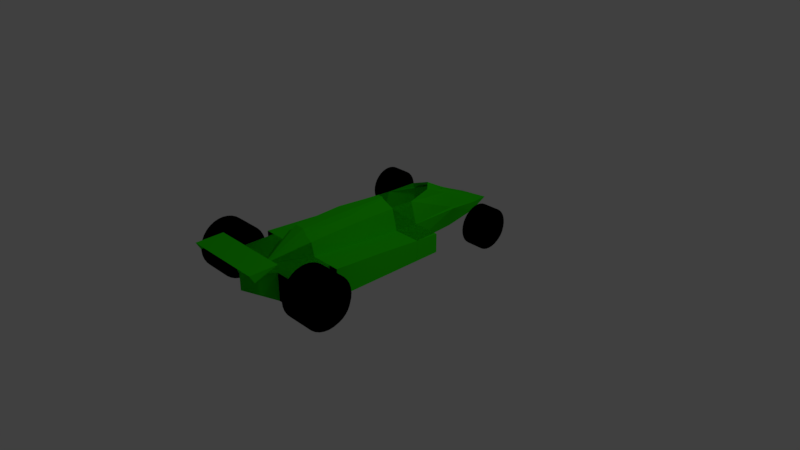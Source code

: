 # Source: indycar.blend  (saved by Blender 2.78.0; exported with 4.5.12 LTS)
import bpy
from mathutils import Matrix  # noqa: F401  (used for matrix-valued properties, if any)

bpy.ops.wm.read_factory_settings(use_empty=True)
scene = bpy.context.scene
scene.name = 'Scene'

# ---- collections
col_collection_1 = bpy.data.collections.new('Collection 1'); scene.collection.children.link(col_collection_1)

# ---- materials (node trees are filled in below, after node groups)
mat_body = bpy.data.materials.new('body')
mat_body.alpha_threshold = 0.0
mat_body.use_transparent_shadow = False
mat_body.diffuse_color = (0.02576, 0.8, 0.0, 1.0)
mat_body.roughness = 0.5
mat_body.line_color = (0.0, 0.0, 0.0, 1.0)
mat_tire = bpy.data.materials.new('tire')
mat_tire.alpha_threshold = 0.0
mat_tire.use_transparent_shadow = False
mat_tire.diffuse_color = (0.0, 0.0, 0.0, 1.0)
mat_tire.specular_color = (0.7106, 0.6232, 0.6881)
mat_tire.roughness = 0.5

# ---- material node trees

# ---- world
world_world = bpy.data.worlds.new('World'); scene.world = world_world
world_world.color = (0.05088, 0.05088, 0.05088)
world_world.use_sun_shadow = False
world_world.sun_shadow_jitter_overblur = 0.0
world_world.cycles.sampling_method = 'MANUAL'

# ---- cameras
cam_camera = bpy.data.cameras.new('Camera')
cam_camera.clip_end = 100.0
cam_camera.lens = 35.0
cam_camera.sensor_width = 32.0
cam_camera.sensor_height = 18.0
cam_camera.ortho_scale = 7.314
cam_camera.dof.focus_distance = 0.0
cam_camera.dof.aperture_fstop = 128.0

# ---- lights
light_lamp = bpy.data.lights.new('Lamp', 'POINT')
light_lamp.transmission_factor = 0.0
light_lamp.cutoff_distance = 30.0
light_lamp.energy = 100.0
light_lamp.shadow_buffer_clip_start = 1.001
light_lamp.shadow_soft_size = 0.1
light_lamp.shadow_maximum_resolution = 0.006
light_lamp.use_absolute_resolution = True

# ---- meshes
me_cube_000 = bpy.data.meshes.new('Cube.000')
me_cube_000.from_pydata([(-1.195, 3.463, 0.3868), (-1.195, 3.463, 1.739), (8.48e-08, 3.699, 2.83), (-0.6856, 3.463, 2.686), (-0.6649, 1.798, 3.41), (-3.204, -0.03085, 0.4364), (-3.197, -0.03085, 1.744), (-1.491, -0.03085, 1.744), (-1.041, -0.03085, 3.22), (0.0, -4.81, 3.929), (-1.106, -4.81, 3.312), (-3.38, -1.752, 0.4363), (-3.373, -1.752, 1.854), (-1.508, -1.752, 1.854), (0.0, -1.752, 3.805), (-1.137, -1.752, 3.304), (-3.38, -8.205, 0.4363), (-3.373, -8.205, 2.32), (-1.32, -8.205, 2.32), (0.0, -8.205, 3.839), (-1.073, -8.205, 3.195), (-1.492, -0.03085, 0.4364), (1.441e-07, 8.379, 0.5786), (9.989e-08, -10.91, 0.4363), (7.105e-15, -10.91, 2.316), (-2.739, -10.9, 0.4363), (-2.739, -8.205, 0.4363), (-2.736, -8.205, 2.32), (-2.736, -10.9, 2.32), (-1.369, -10.9, 0.4363), (-1.368, -10.9, 2.318), (-0.001975, -12.58, 1.239), (-0.001975, -12.58, 2.316), (-6.438e-09, -12.23, 3.698), (-0.001975, -13.04, 3.685), (0.0, 2.503, 3.492)], [], [(0, 1, 22), (35, 2, 3, 4), (1, 0, 21, 7), (8, 3, 1), (7, 13, 15, 8), (6, 12, 13, 7), (6, 5, 11, 12), (13, 18, 20, 10, 15), (6, 7, 21, 5), (17, 18, 13, 12), (12, 11, 16, 17), (16, 26, 27, 17), (18, 24, 20), (19, 9, 10, 20), (15, 10, 9, 14), (20, 24, 19), (27, 26, 25, 28), (28, 30, 24, 18, 27), (25, 29, 30, 28), (29, 23, 31), (24, 30, 32), (30, 29, 31, 32), (32, 34, 33, 24), (2, 22, 3), (8, 4, 3), (22, 1, 3), (7, 8, 1)])
me_cube_000.materials.append(mat_body)
me_cube_000.use_remesh_preserve_volume = False
me_cube_000.use_remesh_preserve_attributes = False
me_cube_000.use_mirror_vertex_groups = False
me_cube_000.update()
me_cube_005 = bpy.data.meshes.new('Cube.005')
me_cube_005.from_pydata([(1.192e-07, -11.76, 3.698), (-0.001975, -13.64, 3.685), (2.683, -11.76, 3.698), (2.681, -13.64, 3.685), (2.681, -13.32, 3.137)], [], [(1, 0, 2, 3), (3, 2, 4)])
me_cube_005.materials.append(mat_body)
me_cube_005.use_remesh_preserve_volume = False
me_cube_005.use_remesh_preserve_attributes = False
me_cube_005.use_mirror_vertex_groups = False
me_cube_005.update()
me_cylinder_001 = bpy.data.meshes.new('Cylinder.001')
me_cylinder_001.from_pydata([(0.1299, 0.761, -2.14), (0.1299, 0.5908, -2.034), (0.286, 0.7457, -2.14), (0.2528, 0.5787, -2.034), (0.4361, 0.7001, -2.14), (0.3709, 0.5429, -2.034), (0.5744, 0.6262, -2.14), (0.4798, 0.4847, -2.034), (0.6956, 0.5267, -2.14), (0.5753, 0.4064, -2.034), (0.7951, 0.4055, -2.14), (0.6536, 0.3109, -2.034), (0.869, 0.2672, -2.14), (0.7118, 0.202, -2.034), (0.9146, 0.1171, -2.14), (0.7476, 0.0839, -2.034), (0.9299, -0.03898, -2.14), (0.7597, -0.03898, -2.034), (0.9146, -0.195, -2.14), (0.7476, -0.1618, -2.034), (0.869, -0.3451, -2.14), (0.7118, -0.28, -2.034), (0.7951, -0.4834, -2.14), (0.6536, -0.3889, -2.034), (0.6956, -0.6047, -2.14), (0.5753, -0.4843, -2.034), (0.5744, -0.7042, -2.14), (0.4798, -0.5627, -2.034), (0.4361, -0.7781, -2.14), (0.3709, -0.6209, -2.034), (0.286, -0.8236, -2.14), (0.2528, -0.6567, -2.034), (0.1299, -0.839, -2.14), (0.1299, -0.6688, -2.034), (-0.02615, -0.8236, -2.14), (0.007051, -0.6567, -2.034), (-0.1762, -0.7781, -2.14), (-0.1111, -0.6209, -2.034), (-0.3145, -0.7042, -2.14), (-0.22, -0.5627, -2.034), (-0.4358, -0.6047, -2.14), (-0.3154, -0.4843, -2.034), (-0.5353, -0.4834, -2.14), (-0.3938, -0.3889, -2.034), (-0.6092, -0.3451, -2.14), (-0.452, -0.28, -2.034), (-0.6547, -0.195, -2.14), (-0.4878, -0.1618, -2.034), (-0.6701, -0.03898, -2.14), (-0.4999, -0.03898, -2.034), (-0.6547, 0.1171, -2.14), (-0.4878, 0.0839, -2.034), (-0.6092, 0.2672, -2.14), (-0.452, 0.202, -2.034), (-0.5353, 0.4055, -2.14), (-0.3938, 0.3109, -2.034), (-0.4358, 0.5267, -2.14), (-0.3154, 0.4064, -2.034), (-0.3145, 0.6262, -2.14), (-0.22, 0.4847, -2.034), (-0.1762, 0.7001, -2.14), (-0.1111, 0.5429, -2.034), (-0.02615, 0.7457, -2.14), (0.007052, 0.5787, -2.034), (0.1299, 0.761, -2.809), (0.286, 0.7457, -2.809), (0.4361, 0.7001, -2.809), (0.5744, 0.6262, -2.809), (0.6956, 0.5267, -2.809), (0.7951, 0.4055, -2.809), (0.869, 0.2672, -2.809), (0.9146, 0.1171, -2.809), (0.9299, -0.03898, -2.809), (0.9146, -0.195, -2.809), (0.869, -0.3451, -2.809), (0.7951, -0.4834, -2.809), (0.6956, -0.6047, -2.809), (0.5744, -0.7042, -2.809), (0.4361, -0.7781, -2.809), (0.286, -0.8236, -2.809), (0.1299, -0.839, -2.809), (-0.02615, -0.8236, -2.809), (-0.1762, -0.7781, -2.809), (-0.3145, -0.7042, -2.809), (-0.4358, -0.6047, -2.809), (-0.5353, -0.4834, -2.809), (-0.6092, -0.3451, -2.809), (-0.6547, -0.195, -2.809), (-0.6701, -0.03898, -2.809), (-0.6547, 0.1171, -2.809), (-0.6092, 0.2672, -2.809), (-0.5353, 0.4055, -2.809), (-0.4358, 0.5267, -2.809), (-0.3145, 0.6262, -2.809), (-0.1762, 0.7001, -2.809), (-0.02615, 0.7457, -2.809), (0.1299, 0.5888, -2.934), (0.2524, 0.5768, -2.934), (0.3702, 0.541, -2.934), (0.4787, 0.483, -2.934), (0.5739, 0.405, -2.934), (0.6519, 0.3098, -2.934), (0.7099, 0.2013, -2.934), (0.7457, 0.0835, -2.934), (0.7577, -0.03898, -2.934), (0.7457, -0.1615, -2.934), (0.7099, -0.2792, -2.934), (0.6519, -0.3878, -2.934), (0.5739, -0.4829, -2.934), (0.4787, -0.561, -2.934), (0.3702, -0.619, -2.934), (0.2524, -0.6547, -2.934), (0.1299, -0.6668, -2.934), (0.007443, -0.6547, -2.934), (-0.1103, -0.619, -2.934), (-0.2189, -0.561, -2.934), (-0.314, -0.4829, -2.934), (-0.3921, -0.3878, -2.934), (-0.4501, -0.2792, -2.934), (-0.4858, -0.1615, -2.934), (-0.4979, -0.03898, -2.934), (-0.4858, 0.0835, -2.934), (-0.4501, 0.2013, -2.934), (-0.3921, 0.3098, -2.934), (-0.314, 0.405, -2.934), (-0.2189, 0.483, -2.934), (-0.1103, 0.541, -2.934), (0.007444, 0.5768, -2.934)], [], [(0, 1, 3, 2), (2, 3, 5, 4), (4, 5, 7, 6), (6, 7, 9, 8), (8, 9, 11, 10), (10, 11, 13, 12), (12, 13, 15, 14), (14, 15, 17, 16), (16, 17, 19, 18), (18, 19, 21, 20), (20, 21, 23, 22), (22, 23, 25, 24), (24, 25, 27, 26), (26, 27, 29, 28), (28, 29, 31, 30), (30, 31, 33, 32), (32, 33, 35, 34), (34, 35, 37, 36), (36, 37, 39, 38), (38, 39, 41, 40), (40, 41, 43, 42), (42, 43, 45, 44), (44, 45, 47, 46), (46, 47, 49, 48), (48, 49, 51, 50), (50, 51, 53, 52), (52, 53, 55, 54), (54, 55, 57, 56), (56, 57, 59, 58), (58, 59, 61, 60), (3, 1, 63, 61, 59, 57, 55, 53, 51, 49, 47, 45, 43, 41, 39, 37, 35, 33, 31, 29, 27, 25, 23, 21, 19, 17, 15, 13, 11, 9, 7, 5), (60, 61, 63, 62), (62, 63, 1, 0), (6, 8, 68, 67), (85, 86, 118, 117), (24, 26, 77, 76), (42, 44, 86, 85), (60, 62, 95, 94), (16, 18, 73, 72), (34, 36, 82, 81), (52, 54, 91, 90), (8, 10, 69, 68), (26, 28, 78, 77), (44, 46, 87, 86), (0, 2, 65, 64), (62, 0, 64, 95), (18, 20, 74, 73), (36, 38, 83, 82), (54, 56, 92, 91), (10, 12, 70, 69), (28, 30, 79, 78), (46, 48, 88, 87), (2, 4, 66, 65), (20, 22, 75, 74), (38, 40, 84, 83), (56, 58, 93, 92), (12, 14, 71, 70), (30, 32, 80, 79), (48, 50, 89, 88), (4, 6, 67, 66), (22, 24, 76, 75), (40, 42, 85, 84), (58, 60, 94, 93), (14, 16, 72, 71), (32, 34, 81, 80), (50, 52, 90, 89), (96, 97, 98, 99, 100, 101, 102, 103, 104, 105, 106, 107, 108, 109, 110, 111, 112, 113, 114, 115, 116, 117, 118, 119, 120, 121, 122, 123, 124, 125, 126, 127), (72, 73, 105, 104), (86, 87, 119, 118), (73, 74, 106, 105), (87, 88, 120, 119), (74, 75, 107, 106), (88, 89, 121, 120), (75, 76, 108, 107), (89, 90, 122, 121), (76, 77, 109, 108), (90, 91, 123, 122), (77, 78, 110, 109), (64, 65, 97, 96), (91, 92, 124, 123), (78, 79, 111, 110), (65, 66, 98, 97), (92, 93, 125, 124), (79, 80, 112, 111), (66, 67, 99, 98), (93, 94, 126, 125), (80, 81, 113, 112), (67, 68, 100, 99), (94, 95, 127, 126), (81, 82, 114, 113), (68, 69, 101, 100), (95, 64, 96, 127), (82, 83, 115, 114), (69, 70, 102, 101), (83, 84, 116, 115), (70, 71, 103, 102), (84, 85, 117, 116), (71, 72, 104, 103)])
me_cylinder_001.materials.append(mat_tire)
me_cylinder_001.use_remesh_preserve_volume = False
me_cylinder_001.use_remesh_preserve_attributes = False
me_cylinder_001.use_mirror_vertex_groups = False
me_cylinder_001.update()
me_cylinder = bpy.data.meshes.new('Cylinder')
me_cylinder.from_pydata([(-1.641e-07, 1.0, -1.843), (-5.057e-07, 0.7873, -1.668), (0.1951, 0.9808, -1.843), (0.1536, 0.7721, -1.668), (0.3827, 0.9239, -1.843), (0.3013, 0.7273, -1.668), (0.5556, 0.8315, -1.843), (0.4374, 0.6546, -1.668), (0.7071, 0.7071, -1.843), (0.5567, 0.5567, -1.668), (0.8315, 0.5556, -1.843), (0.6546, 0.4374, -1.668), (0.9239, 0.3827, -1.843), (0.7273, 0.3013, -1.668), (0.9808, 0.1951, -1.843), (0.7721, 0.1536, -1.668), (1.0, 1.885e-07, -1.843), (0.7873, 4.854e-07, -1.668), (0.9808, -0.1951, -1.843), (0.7721, -0.1536, -1.668), (0.9239, -0.3827, -1.843), (0.7273, -0.3013, -1.668), (0.8315, -0.5556, -1.843), (0.6546, -0.4374, -1.668), (0.7071, -0.7071, -1.843), (0.5567, -0.5567, -1.668), (0.5556, -0.8315, -1.843), (0.4374, -0.6546, -1.668), (0.3827, -0.9239, -1.843), (0.3013, -0.7273, -1.668), (0.1951, -0.9808, -1.843), (0.1536, -0.7721, -1.668), (-4.9e-07, -1.0, -1.843), (-7.622e-07, -0.7873, -1.668), (-0.1951, -0.9808, -1.843), (-0.1536, -0.7721, -1.668), (-0.3827, -0.9239, -1.843), (-0.3013, -0.7273, -1.668), (-0.5556, -0.8315, -1.843), (-0.4374, -0.6546, -1.668), (-0.7071, -0.7071, -1.843), (-0.5567, -0.5567, -1.668), (-0.8315, -0.5556, -1.843), (-0.6546, -0.4374, -1.668), (-0.9239, -0.3827, -1.843), (-0.7273, -0.3013, -1.668), (-0.9808, -0.1951, -1.843), (-0.7721, -0.1536, -1.668), (-1.0, 1.079e-06, -1.843), (-0.7873, 1.186e-06, -1.668), (-0.9808, 0.1951, -1.843), (-0.7721, 0.1536, -1.668), (-0.9239, 0.3827, -1.843), (-0.7273, 0.3013, -1.668), (-0.8315, 0.5556, -1.843), (-0.6546, 0.4374, -1.668), (-0.7071, 0.7071, -1.843), (-0.5567, 0.5567, -1.668), (-0.5556, 0.8315, -1.843), (-0.4374, 0.6546, -1.668), (-0.3827, 0.9239, -1.843), (-0.3013, 0.7273, -1.668), (-0.1951, 0.9808, -1.843), (-0.1536, 0.7721, -1.668), (-2.044e-07, 1.0, -2.947), (0.1951, 0.9808, -2.947), (0.3827, 0.9239, -2.947), (0.5556, 0.8315, -2.947), (0.7071, 0.7071, -2.947), (0.8315, 0.5556, -2.947), (0.9239, 0.3827, -2.947), (0.9808, 0.1951, -2.947), (1.0, 1.619e-07, -2.947), (0.9808, -0.1951, -2.947), (0.9239, -0.3827, -2.947), (0.8315, -0.5556, -2.947), (0.7071, -0.7071, -2.947), (0.5556, -0.8315, -2.947), (0.3827, -0.9239, -2.947), (0.1951, -0.9808, -2.947), (-5.303e-07, -1.0, -2.947), (-0.1951, -0.9808, -2.947), (-0.3827, -0.9239, -2.947), (-0.5556, -0.8315, -2.947), (-0.7071, -0.7071, -2.947), (-0.8315, -0.5556, -2.947), (-0.9239, -0.3827, -2.947), (-0.9808, -0.1951, -2.947), (-1.0, 1.052e-06, -2.947), (-0.9808, 0.1951, -2.947), (-0.9239, 0.3827, -2.947), (-0.8315, 0.5556, -2.947), (-0.7071, 0.7071, -2.947), (-0.5556, 0.8315, -2.947), (-0.3827, 0.9239, -2.947), (-0.1951, 0.9808, -2.947), (-2.333e-07, 0.7848, -3.153), (0.1531, 0.7697, -3.153), (0.3003, 0.725, -3.153), (0.436, 0.6525, -3.153), (0.5549, 0.5549, -3.153), (0.6525, 0.436, -3.153), (0.725, 0.3003, -3.153), (0.7697, 0.1531, -3.153), (0.7848, 2.417e-07, -3.153), (0.7697, -0.1531, -3.153), (0.725, -0.3003, -3.153), (0.6525, -0.436, -3.153), (0.5549, -0.5549, -3.153), (0.436, -0.6525, -3.153), (0.3003, -0.725, -3.153), (0.1531, -0.7697, -3.153), (-4.89e-07, -0.7848, -3.153), (-0.1531, -0.7697, -3.153), (-0.3003, -0.725, -3.153), (-0.436, -0.6525, -3.153), (-0.5549, -0.5549, -3.153), (-0.6525, -0.436, -3.153), (-0.725, -0.3003, -3.153), (-0.7697, -0.1531, -3.153), (-0.7848, 9.402e-07, -3.153), (-0.7697, 0.1531, -3.153), (-0.725, 0.3003, -3.153), (-0.6525, 0.436, -3.153), (-0.5549, 0.5549, -3.153), (-0.436, 0.6525, -3.153), (-0.3003, 0.725, -3.153), (-0.1531, 0.7697, -3.153)], [], [(0, 1, 3, 2), (2, 3, 5, 4), (4, 5, 7, 6), (6, 7, 9, 8), (8, 9, 11, 10), (10, 11, 13, 12), (12, 13, 15, 14), (14, 15, 17, 16), (16, 17, 19, 18), (18, 19, 21, 20), (20, 21, 23, 22), (22, 23, 25, 24), (24, 25, 27, 26), (26, 27, 29, 28), (28, 29, 31, 30), (30, 31, 33, 32), (32, 33, 35, 34), (34, 35, 37, 36), (36, 37, 39, 38), (38, 39, 41, 40), (40, 41, 43, 42), (42, 43, 45, 44), (44, 45, 47, 46), (46, 47, 49, 48), (48, 49, 51, 50), (50, 51, 53, 52), (52, 53, 55, 54), (54, 55, 57, 56), (56, 57, 59, 58), (58, 59, 61, 60), (3, 1, 63, 61, 59, 57, 55, 53, 51, 49, 47, 45, 43, 41, 39, 37, 35, 33, 31, 29, 27, 25, 23, 21, 19, 17, 15, 13, 11, 9, 7, 5), (60, 61, 63, 62), (62, 63, 1, 0), (6, 8, 68, 67), (85, 86, 118, 117), (24, 26, 77, 76), (42, 44, 86, 85), (60, 62, 95, 94), (16, 18, 73, 72), (34, 36, 82, 81), (52, 54, 91, 90), (8, 10, 69, 68), (26, 28, 78, 77), (44, 46, 87, 86), (0, 2, 65, 64), (62, 0, 64, 95), (18, 20, 74, 73), (36, 38, 83, 82), (54, 56, 92, 91), (10, 12, 70, 69), (28, 30, 79, 78), (46, 48, 88, 87), (2, 4, 66, 65), (20, 22, 75, 74), (38, 40, 84, 83), (56, 58, 93, 92), (12, 14, 71, 70), (30, 32, 80, 79), (48, 50, 89, 88), (4, 6, 67, 66), (22, 24, 76, 75), (40, 42, 85, 84), (58, 60, 94, 93), (14, 16, 72, 71), (32, 34, 81, 80), (50, 52, 90, 89), (96, 97, 98, 99, 100, 101, 102, 103, 104, 105, 106, 107, 108, 109, 110, 111, 112, 113, 114, 115, 116, 117, 118, 119, 120, 121, 122, 123, 124, 125, 126, 127), (72, 73, 105, 104), (86, 87, 119, 118), (73, 74, 106, 105), (87, 88, 120, 119), (74, 75, 107, 106), (88, 89, 121, 120), (75, 76, 108, 107), (89, 90, 122, 121), (76, 77, 109, 108), (90, 91, 123, 122), (77, 78, 110, 109), (64, 65, 97, 96), (91, 92, 124, 123), (78, 79, 111, 110), (65, 66, 98, 97), (92, 93, 125, 124), (79, 80, 112, 111), (66, 67, 99, 98), (93, 94, 126, 125), (80, 81, 113, 112), (67, 68, 100, 99), (94, 95, 127, 126), (81, 82, 114, 113), (68, 69, 101, 100), (95, 64, 96, 127), (82, 83, 115, 114), (69, 70, 102, 101), (83, 84, 116, 115), (70, 71, 103, 102), (84, 85, 117, 116), (71, 72, 104, 103)])
me_cylinder.materials.append(mat_tire)
me_cylinder.use_remesh_preserve_volume = False
me_cylinder.use_remesh_preserve_attributes = False
me_cylinder.use_mirror_vertex_groups = False
me_cylinder.update()
me_cube_004 = bpy.data.meshes.new('Cube.004')
me_cube_004.from_pydata([(-0.8802, 6.224, 1.154), (-0.02819, 6.224, 0.4893), (-0.7791, 6.224, 0.4893), (-1.195, 3.463, 0.3868), (-1.502, 3.463, 1.739), (9.989e-08, 3.463, 0.3868), (-1.356, 3.463, 1.803), (9.989e-08, 3.463, 2.904), (-0.6856, 3.463, 2.686), (-0.3954, 3.463, 2.833), (-3.38, -0.03085, 0.4364), (-3.373, -0.03085, 1.744), (9.989e-08, -0.03085, 0.4364), (-1.491, -0.03085, 1.744), (0.0, -0.03085, 2.925), (-1.041, -0.03085, 3.22), (-0.967, -0.03085, 2.946), (-3.38, -4.81, 0.4363), (-3.373, -4.81, 2.108), (9.989e-08, -4.81, 0.4363), (-1.463, -4.81, 2.107), (0.0, -4.81, 3.929), (-1.106, -4.81, 3.312), (-0.4235, -4.81, 3.931), (-0.7195, -4.81, 3.311), (-3.38, -1.752, 0.4363), (-3.373, -1.752, 1.854), (9.989e-08, -1.752, 0.4363), (-1.508, -1.752, 1.854), (0.0, -1.752, 3.805), (-1.137, -1.752, 3.304), (-0.2024, -1.752, 3.806), (-0.3637, -1.752, 3.294), (-3.38, -8.205, 0.4363), (-3.373, -8.205, 2.32), (9.989e-08, -8.205, 0.4363), (-1.32, -8.205, 2.32), (0.0, -8.205, 3.839), (-1.073, -8.205, 3.195), (-0.3642, -8.205, 3.832), (-0.7788, -8.205, 3.194), (-1.492, -0.03085, 0.4364), (1.441e-07, 8.379, 0.5786), (-1.319, -8.205, 0.4363), (9.989e-08, -10.91, 0.4363), (7.105e-15, -10.91, 2.316), (-2.739, -10.9, 0.4363), (-2.739, -8.205, 0.4363), (-2.736, -8.205, 2.32), (-2.736, -10.9, 2.32), (-1.369, -10.9, 0.4363), (-1.368, -10.9, 2.318), (-0.001975, -12.58, 1.239), (-0.001975, -12.58, 2.316), (-6.438e-09, -12.23, 3.698), (-0.001975, -13.04, 3.685), (-0.02819, 6.224, 1.67), (-0.459, 6.224, 1.568), (-0.2767, 6.224, 1.636)], [(41, 12), (16, 15), (16, 14), (17, 19), (25, 27), (43, 35), (10, 41), (47, 43)], [(9, 8, 57, 58), (6, 4, 0), (4, 3, 2, 0), (9, 7, 56, 58), (4, 13, 41, 3), (4, 6, 13), (6, 8, 15, 13), (13, 15, 30, 28), (11, 13, 28, 26), (11, 26, 25, 10), (20, 28, 30, 22), (22, 30, 32, 24), (24, 32, 31, 23), (21, 23, 31, 29), (21, 37, 39, 23), (24, 23, 39, 40), (22, 24, 40, 38), (20, 22, 38, 36), (18, 26, 28, 20), (18, 20, 36, 48, 34), (18, 17, 25, 26), (18, 34, 33, 17), (8, 6, 0, 57), (3, 5, 1, 2), (33, 34, 48, 47), (36, 38, 45), (40, 39, 45), (38, 40, 45), (39, 37, 45), (48, 47, 46, 49), (44, 50, 46, 47, 35), (49, 51, 45, 36, 48), (46, 50, 51, 49), (50, 44, 52), (45, 51, 53), (44, 45, 53, 52), (51, 50, 52, 53), (53, 45, 54, 55), (8, 9, 15), (2, 1, 42), (2, 42, 0), (0, 42, 57), (57, 42, 58), (56, 42, 58)])
me_cube_004.materials.append(mat_body)
me_cube_004.use_remesh_preserve_volume = False
me_cube_004.use_remesh_preserve_attributes = False
me_cube_004.use_mirror_vertex_groups = False
me_cube_004.update()
me_cube_003 = bpy.data.meshes.new('Cube.003')
me_cube_003.from_pydata([(-1.0, 6.229, 0.4932), (-1.0, 6.229, 1.635), (0.0, 6.229, 0.4932), (0.0, 6.229, 1.635), (-1.195, 3.463, 0.3868), (-1.502, 3.463, 1.739), (9.989e-08, 3.463, 0.3868), (-1.356, 3.463, 1.803), (9.989e-08, 3.463, 2.904), (-0.6856, 3.463, 2.686), (-0.3954, 3.463, 2.833), (-3.38, -0.03085, 0.4364), (-3.373, -0.03085, 1.744), (9.989e-08, -0.03085, 0.4364), (-1.491, -0.03085, 1.744), (0.0, -0.03085, 2.925), (-1.041, -0.03085, 3.22), (-0.967, -0.03085, 2.946), (-3.38, -4.81, 0.4363), (-3.373, -4.81, 2.108), (9.989e-08, -4.81, 0.4363), (-1.463, -4.81, 2.107), (0.0, -4.81, 3.929), (-1.106, -4.81, 3.312), (-0.4235, -4.81, 3.931), (-0.7195, -4.81, 3.311), (3.38, -1.752, 0.4363), (3.373, -1.752, 1.854), (-9.989e-08, -1.752, 0.4363), (1.508, -1.752, 1.854), (0.0, -1.752, 3.805), (1.137, -1.752, 3.304), (0.2024, -1.752, 3.806), (0.3637, -1.752, 3.294), (3.38, -8.205, 0.4363), (3.373, -8.205, 2.32), (-9.989e-08, -8.205, 0.4363), (1.32, -8.205, 2.32), (0.0, -8.205, 3.839), (1.073, -8.205, 3.195), (0.3642, -8.205, 3.832), (0.7788, -8.205, 3.194)], [(0, 1), (0, 2), (3, 1), (4, 5), (11, 12), (4, 6), (7, 5), (9, 7), (10, 9), (10, 8), (11, 13), (14, 12), (16, 14), (17, 16), (17, 15), (18, 19), (18, 20), (21, 19), (23, 21), (25, 23), (24, 22), (24, 25), (26, 27), (26, 28), (29, 27), (31, 29), (33, 31), (32, 30), (32, 33), (34, 35), (34, 36), (37, 35), (39, 37), (41, 39), (40, 38), (40, 41)], [])
me_cube_003.use_remesh_preserve_volume = False
me_cube_003.use_remesh_preserve_attributes = False
me_cube_003.use_mirror_vertex_groups = False
me_cube_003.update()

# ---- objects
ob_cube_003 = bpy.data.objects.new('Cube.003', me_cube_000)
ob_cube_002 = bpy.data.objects.new('Cube.002', me_cube_005)
ob_cylinder_001 = bpy.data.objects.new('Cylinder.001', me_cylinder_001)
ob_cylinder = bpy.data.objects.new('Cylinder', me_cylinder)
ob_cube_001 = bpy.data.objects.new('Cube.001', me_cube_004)
ob_cube = bpy.data.objects.new('Cube', me_cube_003)
ob_lamp = bpy.data.objects.new('Lamp', light_lamp)
ob_camera = bpy.data.objects.new('Camera', cam_camera)

# ---- transforms, parenting, visibility, modifiers, constraints
ob_cube_003.location = (0.0, 0.5517, 0.0)
ob_cube_003.scale = (0.1982, 0.1982, 0.1982)
ob_cube_003.lineart.crease_threshold = 0.0
_m = ob_cube_003.modifiers.new('Mirror', 'MIRROR')
ob_cube_002.location = (0.0, 0.5517, 0.0)
ob_cube_002.scale = (0.1982, 0.1982, 0.1982)
ob_cube_002.lineart.crease_threshold = 0.0
_m = ob_cube_002.modifiers.new('Mirror', 'MIRROR')
ob_cylinder_001.location = (0.0, 1.243, 0.3269)
ob_cylinder_001.rotation_euler = (-1.341e-07, 1.571, 0.0)
ob_cylinder_001.scale = (0.3411, 0.3411, 0.3411)
ob_cylinder_001.lineart.crease_threshold = 0.0
_m = ob_cylinder_001.modifiers.new('Mirror', 'MIRROR')
_m.use_axis = (False, False, True)
ob_cylinder.location = (0.0, -1.486, 0.3269)
ob_cylinder.rotation_euler = (-1.341e-07, 1.571, 0.0)
ob_cylinder.scale = (0.3411, 0.3411, 0.3411)
ob_cylinder.lineart.crease_threshold = 0.0
_m = ob_cylinder.modifiers.new('Mirror', 'MIRROR')
_m.use_axis = (False, False, True)
ob_cube_001.location = (0.0, 0.5517, 0.0)
ob_cube_001.scale = (0.1982, 0.1982, 0.1982)
ob_cube_001.lineart.crease_threshold = 0.0
_m = ob_cube_001.modifiers.new('Mirror', 'MIRROR')
ob_cube.location = (0.0, 0.5517, 0.0)
ob_cube.scale = (0.1982, 0.1982, 0.1982)
ob_cube.lineart.crease_threshold = 0.0
_m = ob_cube.modifiers.new('Mirror', 'MIRROR')
ob_lamp.location = (4.076, 1.005, 5.904)
ob_lamp.rotation_euler = (0.6503, 0.05522, 1.866)
ob_lamp.lock_rotations_4d = False
ob_lamp.empty_display_type = 'ARROWS'
ob_lamp.color = (0.0, 0.0, 0.0, 0.0)
ob_lamp.lineart.crease_threshold = 0.0
ob_camera.location = (7.481, -6.508, 5.344)
ob_camera.rotation_euler = (1.109, 0.0, 0.8149)
ob_camera.lock_rotations_4d = False
ob_camera.empty_display_type = 'ARROWS'
ob_camera.color = (0.0, 0.0, 0.0, 0.0)
ob_camera.display_type = 'WIRE'
ob_camera.lineart.crease_threshold = 0.0

# ---- collection membership
col_collection_1.objects.link(ob_cube_003)
col_collection_1.objects.link(ob_cube_002)
col_collection_1.objects.link(ob_cylinder_001)
col_collection_1.objects.link(ob_cylinder)
col_collection_1.objects.link(ob_cube_001)
col_collection_1.objects.link(ob_cube)
col_collection_1.objects.link(ob_lamp)
col_collection_1.objects.link(ob_camera)

# ---- scene / render settings (as saved in the file)
scene.camera = ob_camera
scene.frame_start = 1; scene.frame_end = 250; scene.frame_set(1)
scene.render.engine = 'BLENDER_EEVEE_NEXT'
scene.render.resolution_percentage = 50
scene.render.dither_intensity = 0.0
scene.cycles.use_denoising = False
scene.cycles.samples = 128
scene.cycles.sampling_pattern = 'TABULATED_SOBOL'
scene.cycles.light_sampling_threshold = 0.0
scene.cycles.use_adaptive_sampling = False
scene.cycles.use_light_tree = False
scene.cycles.blur_glossy = 0.0
scene.cycles.sample_clamp_indirect = 0.0
scene.view_settings.view_transform = 'Standard'
bpy.context.view_layer.update()

